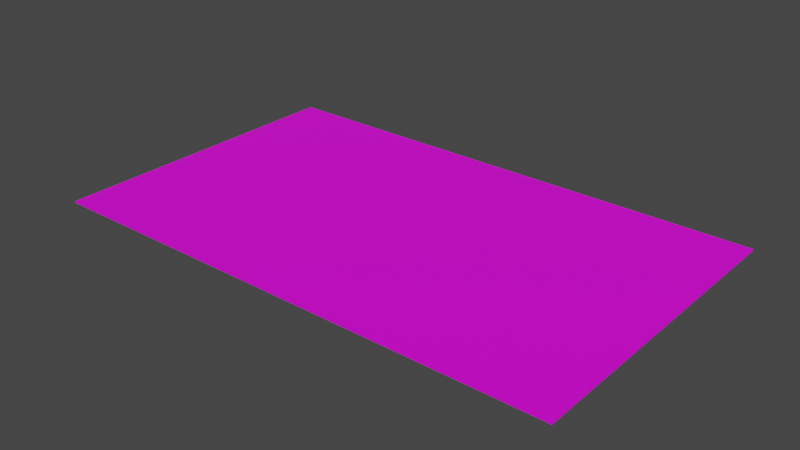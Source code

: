 # Source: Carpet02.blend  (saved by Blender 2.90.8; exported with 4.5.12 LTS)
import bpy
from mathutils import Matrix  # noqa: F401  (used for matrix-valued properties, if any)

bpy.ops.wm.read_factory_settings(use_empty=True)
scene = bpy.context.scene
scene.name = 'Scene'

# ---- collections
col_collection = bpy.data.collections.new('Collection'); scene.collection.children.link(col_collection)

# ---- images (referenced by path relative to the original .blend; pixels are not part of the script)
import os
ASSET_DIR = os.environ.get("B2B_ASSET_DIR", "")  # directory of the original .blend (textures are referenced by path, not embedded)
HERE = os.path.dirname(os.path.abspath(__file__))  # packed textures are extracted next to this script under _unpacked/

def load_image(name, relpath, width, height, colorspace="sRGB"):
    """Load a texture the original file referenced (path relative to the .blend, or extracted next to this script)."""
    p = next((c for c in (os.path.join(HERE, relpath), os.path.join(ASSET_DIR, relpath)) if relpath and os.path.exists(c)), "")
    if p:
        img = bpy.data.images.load(p, check_existing=True)
        img.name = name
    else:  # same state as the original file: an image datablock whose file is absent (Cycles renders it pink)
        img = bpy.data.images.new(name, width, height)
        img.source = "FILE"
        img.filepath = "//" + (relpath or name)
    img.colorspace_settings.name = colorspace
    return img
img_cloth04_png = load_image('Cloth04.png', 'Cloth04.png', 1024, 1024, 'sRGB')

# ---- materials (node trees are filled in below, after node groups)
mat_carpet02 = bpy.data.materials.new('Carpet02')
mat_carpet02.use_transparent_shadow = False

# ---- material node trees
mat_carpet02.use_nodes = True; mat_carpet02.node_tree.nodes.clear()
_N = mat_carpet02.node_tree.nodes; _L = mat_carpet02.node_tree.links
n0 = _N.new('ShaderNodeBsdfPrincipled'); n0.name = 'Principled BSDF'; n0.location = (10, 300)
n0.distribution = 'GGX'
n0.subsurface_method = 'BURLEY'
n0.inputs[3].default_value = 1.45
n0.inputs[27].default_value = (0.0, 0.0, 0.0, 1.0)
n0.inputs[28].default_value = 1.0
n1 = _N.new('ShaderNodeOutputMaterial'); n1.name = 'Material Output'; n1.location = (300, 300)
n2 = _N.new('ShaderNodeTexImage'); n2.name = 'Image Texture'; n2.location = (-280, 280)
n2.image = img_cloth04_png
n2.interpolation = 'Closest'
_L.new(n0.outputs[0], n1.inputs[0])
_L.new(n2.outputs[0], n0.inputs[0])
n1.is_active_output = True

# ---- world
world_world = bpy.data.worlds.new('World'); scene.world = world_world
world_world.use_nodes = True; world_world.node_tree.nodes.clear()
_N = world_world.node_tree.nodes; _L = world_world.node_tree.links
n0 = _N.new('ShaderNodeOutputWorld'); n0.name = 'World Output'; n0.location = (300, 300)
n1 = _N.new('ShaderNodeBackground'); n1.name = 'Background'; n1.location = (10, 300)
n1.inputs[0].default_value = (0.05088, 0.05088, 0.05088, 1.0)
_L.new(n1.outputs[0], n0.inputs[0])
n0.is_active_output = True
world_world.color = (0.05088, 0.05088, 0.05088)
world_world.use_sun_shadow = False
world_world.sun_shadow_jitter_overblur = 0.0

# ---- meshes
me_cube = bpy.data.meshes.new('Cube')
me_cube.from_pydata([(2.0, -1.2, 0.007296), (2.0, 1.2, 0.007296), (2.0, -1.2, -0.007296), (2.0, 1.2, -0.007296), (-2.0, -1.2, 0.007296), (-2.0, 1.2, 0.007296), (-2.0, -1.2, -0.007296), (-2.0, 1.2, -0.007296)], [], [(0, 4, 6, 2), (3, 2, 6, 7), (7, 6, 4, 5), (5, 1, 3, 7), (1, 0, 2, 3), (5, 4, 0, 1)])
_uv = me_cube.uv_layers.new(name='UVMap')
_uv.uv.foreach_set('vector', [0.1884, -0.00816, 0.1884, 0.9798, 0.1884, 0.9798, 0.1884, -0.00816, 0.7812, -0.00816, 0.1884, -0.00816, 0.1884, 0.9798, 0.7812, 0.9798, 0.7812, 0.9798, 0.1884, 0.9798, 0.1884, 0.9798, 0.7812, 0.9798, 0.7812, 0.9798, 0.7812, -0.00816, 0.7812, -0.00816, 0.7812, 0.9798, 0.7812, -0.00816, 0.1884, -0.00816, 0.1884, -0.00816, 0.7812, -0.00816, 0.7812, 0.9798, 0.1884, 0.9798, 0.1884, -0.00816, 0.7812, -0.00816])
me_cube.materials.append(mat_carpet02)
me_cube.use_remesh_preserve_volume = False
me_cube.use_remesh_preserve_attributes = False
me_cube.use_mirror_vertex_groups = False
me_cube.update()

# ---- objects
ob_carpet02 = bpy.data.objects.new('Carpet02', me_cube)

# ---- transforms, parenting, visibility, modifiers, constraints
ob_carpet02.location = (0.0, 0.0, 0.0)
ob_carpet02.lock_rotations_4d = False
ob_carpet02.empty_display_type = 'ARROWS'
ob_carpet02.lineart.crease_threshold = 0.0

# ---- collection membership
col_collection.objects.link(ob_carpet02)

# ---- scene / render settings (as saved in the file)
scene.frame_start = 1; scene.frame_end = 250; scene.frame_set(1)
scene.render.engine = 'BLENDER_EEVEE_NEXT'
scene.cycles.use_denoising = False
scene.cycles.samples = 128
scene.cycles.sampling_pattern = 'TABULATED_SOBOL'
scene.cycles.use_adaptive_sampling = False
scene.cycles.use_light_tree = False
scene.view_settings.view_transform = 'Filmic'
bpy.context.view_layer.update()

# ---- added for rendering (the .blend has no active camera and no usable light): camera, sun
cam_auto = bpy.data.cameras.new('AutoCamera')
cam_auto.lens = 50.0
cam_auto.sensor_width = 36.0
cam_auto.clip_end = 1000.0
ob_auto_camera = bpy.data.objects.new('AutoCamera', cam_auto)
scene.collection.objects.link(ob_auto_camera)
ob_auto_camera.location = (4.31597, -5.17917, 3.45278)
ob_auto_camera.rotation_euler = (1.09748, -7.21219e-08, 0.694738)
scene.camera = ob_auto_camera
light_auto_sun = bpy.data.lights.new('AutoSun', 'SUN')
light_auto_sun.energy = 3.0
light_auto_sun.angle = 0.0523599
ob_auto_sun = bpy.data.objects.new('AutoSun', light_auto_sun)
scene.collection.objects.link(ob_auto_sun)
ob_auto_sun.rotation_euler = (0.872665, 0.174533, 0.523599)
bpy.context.view_layer.update()
